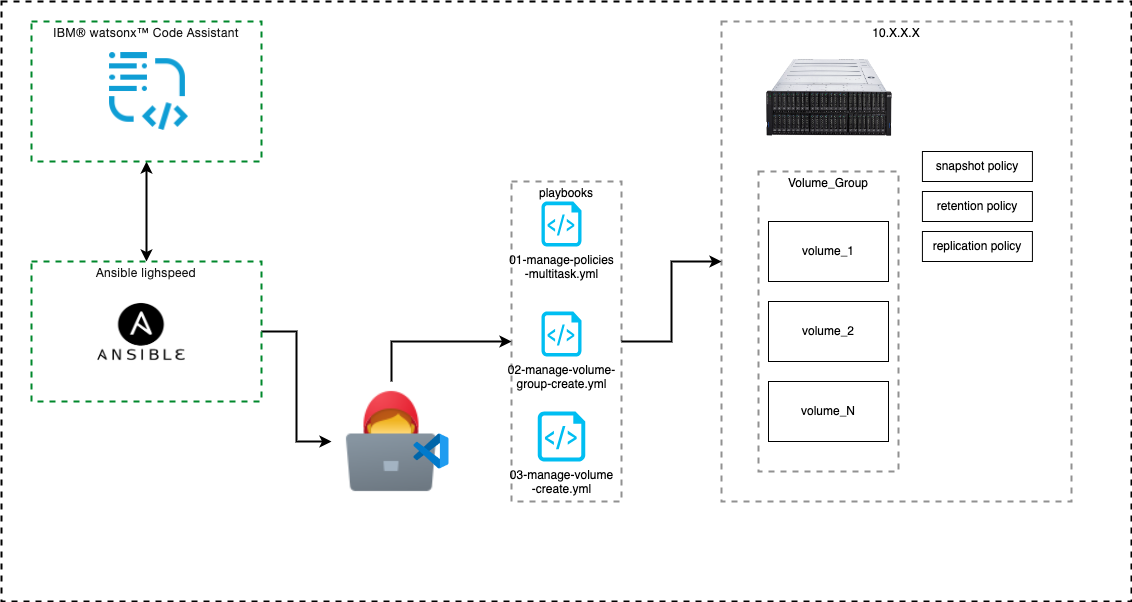

The diagram above was exported from draw.io. Its source (the exported page's mxGraphModel, read from the mxfile embedded in the PNG):
<mxGraphModel dx="1306" dy="854" grid="1" gridSize="10" guides="1" tooltips="1" connect="1" arrows="1" fold="1" page="1" pageScale="1" pageWidth="827" pageHeight="1169" math="0" shadow="0">
  <root>
    <mxCell id="0" />
    <mxCell id="1" parent="0" />
    <mxCell id="q-iXjSPP3DEfRq9x8gzs-13" value="" style="fontStyle=0;verticalAlign=top;align=center;spacingTop=-2;rounded=0;whiteSpace=wrap;html=1;strokeWidth=2;dashed=1;container=1;collapsible=0;expand=0;recursiveResize=0;" parent="1" vertex="1">
      <mxGeometry x="70" y="40" width="1130" height="600" as="geometry" />
    </mxCell>
    <mxCell id="q-iXjSPP3DEfRq9x8gzs-47" value="playbooks" style="fontStyle=0;verticalAlign=top;align=center;spacingTop=-2;fillColor=none;rounded=0;whiteSpace=wrap;html=1;strokeColor=#919191;strokeWidth=2;dashed=1;container=1;collapsible=0;expand=0;recursiveResize=0;" parent="q-iXjSPP3DEfRq9x8gzs-13" vertex="1">
      <mxGeometry x="510" y="180" width="110" height="320" as="geometry" />
    </mxCell>
    <mxCell id="q-iXjSPP3DEfRq9x8gzs-22" style="edgeStyle=orthogonalEdgeStyle;rounded=0;orthogonalLoop=1;jettySize=auto;html=1;strokeWidth=2;startArrow=classic;startFill=1;" parent="q-iXjSPP3DEfRq9x8gzs-13" source="q-iXjSPP3DEfRq9x8gzs-16" target="q-iXjSPP3DEfRq9x8gzs-19" edge="1">
      <mxGeometry relative="1" as="geometry" />
    </mxCell>
    <mxCell id="q-iXjSPP3DEfRq9x8gzs-16" value="&lt;span style=&quot;color: rgb(22, 22, 22); font-family: &amp;quot;IBM Plex Sans VF&amp;quot;, &amp;quot;Helvetica Neue&amp;quot;, Arial, sans-serif; letter-spacing: 0.32px; text-align: left; background-color: rgb(255, 255, 255);&quot;&gt;IBM® watsonx™ Code Assistant&lt;/span&gt;" style="fontStyle=0;verticalAlign=top;align=center;spacingTop=-2;fillColor=default;rounded=0;whiteSpace=wrap;html=1;strokeColor=#00882B;strokeWidth=2;dashed=1;container=1;collapsible=0;expand=0;recursiveResize=0;" parent="q-iXjSPP3DEfRq9x8gzs-13" vertex="1">
      <mxGeometry x="30" y="20" width="230" height="140" as="geometry" />
    </mxCell>
    <mxCell id="q-iXjSPP3DEfRq9x8gzs-17" value="" style="shape=image;verticalLabelPosition=bottom;labelBackgroundColor=default;verticalAlign=top;aspect=fixed;imageAspect=0;image=data:image/png,(base64 omitted: 4064 chars);" parent="q-iXjSPP3DEfRq9x8gzs-16" vertex="1">
      <mxGeometry x="77" y="30" width="80" height="80" as="geometry" />
    </mxCell>
    <mxCell id="q-iXjSPP3DEfRq9x8gzs-49" style="edgeStyle=orthogonalEdgeStyle;rounded=0;orthogonalLoop=1;jettySize=auto;html=1;strokeWidth=2;" parent="q-iXjSPP3DEfRq9x8gzs-13" source="q-iXjSPP3DEfRq9x8gzs-19" target="q-iXjSPP3DEfRq9x8gzs-23" edge="1">
      <mxGeometry relative="1" as="geometry" />
    </mxCell>
    <mxCell id="q-iXjSPP3DEfRq9x8gzs-19" value="&lt;span style=&quot;color: rgb(22, 22, 22); font-family: &amp;quot;IBM Plex Sans VF&amp;quot;, &amp;quot;Helvetica Neue&amp;quot;, Arial, sans-serif; letter-spacing: 0.32px; text-align: left; background-color: rgb(255, 255, 255);&quot;&gt;Ansible lighspeed&lt;/span&gt;" style="fontStyle=0;verticalAlign=top;align=center;spacingTop=-2;fillColor=default;rounded=0;whiteSpace=wrap;html=1;strokeColor=#00882B;strokeWidth=2;dashed=1;container=1;collapsible=0;expand=0;recursiveResize=0;" parent="q-iXjSPP3DEfRq9x8gzs-13" vertex="1">
      <mxGeometry x="30" y="260" width="230" height="140" as="geometry" />
    </mxCell>
    <mxCell id="q-iXjSPP3DEfRq9x8gzs-21" value="" style="shape=image;verticalLabelPosition=bottom;labelBackgroundColor=default;verticalAlign=top;aspect=fixed;imageAspect=0;image=https://www.eloxtech.com/wp-content/uploads/2023/12/ansble.png;" parent="q-iXjSPP3DEfRq9x8gzs-19" vertex="1">
      <mxGeometry x="40" y="30" width="140" height="91" as="geometry" />
    </mxCell>
    <mxCell id="q-iXjSPP3DEfRq9x8gzs-48" style="edgeStyle=orthogonalEdgeStyle;rounded=0;orthogonalLoop=1;jettySize=auto;html=1;exitX=0.5;exitY=0;exitDx=0;exitDy=0;strokeWidth=2;" parent="q-iXjSPP3DEfRq9x8gzs-13" source="q-iXjSPP3DEfRq9x8gzs-23" target="q-iXjSPP3DEfRq9x8gzs-47" edge="1">
      <mxGeometry relative="1" as="geometry" />
    </mxCell>
    <mxCell id="q-iXjSPP3DEfRq9x8gzs-23" value="" style="shape=image;verticalLabelPosition=bottom;labelBackgroundColor=default;verticalAlign=top;aspect=fixed;imageAspect=0;image=data:image/png,(base64 omitted: 4800 chars);" parent="q-iXjSPP3DEfRq9x8gzs-13" vertex="1">
      <mxGeometry x="330" y="380" width="120" height="120" as="geometry" />
    </mxCell>
    <mxCell id="q-iXjSPP3DEfRq9x8gzs-24" value="" style="shape=image;verticalLabelPosition=bottom;labelBackgroundColor=default;verticalAlign=top;aspect=fixed;imageAspect=0;image=https://cdn.icon-icons.com/icons2/2107/PNG/512/file_type_vscode_icon_130084.png;" parent="q-iXjSPP3DEfRq9x8gzs-13" vertex="1">
      <mxGeometry x="410" y="430" width="40" height="40" as="geometry" />
    </mxCell>
    <mxCell id="q-iXjSPP3DEfRq9x8gzs-25" value="10.X.X.X" style="fontStyle=0;verticalAlign=top;align=center;spacingTop=-2;fillColor=default;rounded=0;whiteSpace=wrap;html=1;strokeColor=#919191;strokeWidth=2;dashed=1;container=1;collapsible=0;expand=0;recursiveResize=0;" parent="q-iXjSPP3DEfRq9x8gzs-13" vertex="1">
      <mxGeometry x="720" y="20" width="350" height="480" as="geometry" />
    </mxCell>
    <mxCell id="q-iXjSPP3DEfRq9x8gzs-26" value="" style="shape=image;verticalLabelPosition=bottom;labelBackgroundColor=default;verticalAlign=top;aspect=fixed;imageAspect=0;image=https://www.ibm.com/flashsystem/pricing/static/product-images/FS9500/cartitem.png;" parent="q-iXjSPP3DEfRq9x8gzs-25" vertex="1">
      <mxGeometry x="13.090000000000003" y="30" width="187.83" height="90" as="geometry" />
    </mxCell>
    <mxCell id="q-iXjSPP3DEfRq9x8gzs-27" value="Volume_Group" style="fontStyle=0;verticalAlign=top;align=center;spacingTop=-2;fillColor=none;rounded=0;whiteSpace=wrap;html=1;strokeColor=#919191;strokeWidth=2;dashed=1;container=1;collapsible=0;expand=0;recursiveResize=0;" parent="q-iXjSPP3DEfRq9x8gzs-25" vertex="1">
      <mxGeometry x="37" y="150" width="140" height="300" as="geometry" />
    </mxCell>
    <mxCell id="q-iXjSPP3DEfRq9x8gzs-28" value="volume_1" style="rounded=0;whiteSpace=wrap;html=1;" parent="q-iXjSPP3DEfRq9x8gzs-27" vertex="1">
      <mxGeometry x="10" y="50" width="120" height="60" as="geometry" />
    </mxCell>
    <mxCell id="q-iXjSPP3DEfRq9x8gzs-31" value="volume_2" style="rounded=0;whiteSpace=wrap;html=1;" parent="q-iXjSPP3DEfRq9x8gzs-27" vertex="1">
      <mxGeometry x="10" y="130" width="120" height="60" as="geometry" />
    </mxCell>
    <mxCell id="q-iXjSPP3DEfRq9x8gzs-35" value="volume_N" style="rounded=0;whiteSpace=wrap;html=1;" parent="q-iXjSPP3DEfRq9x8gzs-27" vertex="1">
      <mxGeometry x="10" y="210" width="120" height="60" as="geometry" />
    </mxCell>
    <mxCell id="q-iXjSPP3DEfRq9x8gzs-36" value="snapshot policy" style="rounded=0;whiteSpace=wrap;html=1;" parent="q-iXjSPP3DEfRq9x8gzs-25" vertex="1">
      <mxGeometry x="200.92" y="130" width="110" height="30" as="geometry" />
    </mxCell>
    <mxCell id="q-iXjSPP3DEfRq9x8gzs-37" value="retention policy" style="rounded=0;whiteSpace=wrap;html=1;" parent="q-iXjSPP3DEfRq9x8gzs-25" vertex="1">
      <mxGeometry x="200.92" y="170" width="110" height="30" as="geometry" />
    </mxCell>
    <mxCell id="q-iXjSPP3DEfRq9x8gzs-38" value="replication policy" style="rounded=0;whiteSpace=wrap;html=1;" parent="q-iXjSPP3DEfRq9x8gzs-25" vertex="1">
      <mxGeometry x="200.92" y="210" width="110" height="30" as="geometry" />
    </mxCell>
    <mxCell id="q-iXjSPP3DEfRq9x8gzs-40" value="&lt;span style=&quot;background-color: initial;&quot;&gt;01-manage-policies&lt;br&gt;-multitask.yml&lt;/span&gt;" style="verticalLabelPosition=bottom;html=1;verticalAlign=top;align=center;strokeColor=none;fillColor=#00BEF2;shape=mxgraph.azure.script_file;pointerEvents=1;" parent="q-iXjSPP3DEfRq9x8gzs-13" vertex="1">
      <mxGeometry x="540" y="200" width="40" height="45" as="geometry" />
    </mxCell>
    <mxCell id="q-iXjSPP3DEfRq9x8gzs-41" value="&lt;span style=&quot;background-color: initial;&quot;&gt;02-manage-volume-&lt;br&gt;group-create.yml&lt;/span&gt;" style="verticalLabelPosition=bottom;html=1;verticalAlign=top;align=center;strokeColor=none;fillColor=#00BEF2;shape=mxgraph.azure.script_file;pointerEvents=1;" parent="q-iXjSPP3DEfRq9x8gzs-13" vertex="1">
      <mxGeometry x="540" y="310" width="40" height="45" as="geometry" />
    </mxCell>
    <mxCell id="q-iXjSPP3DEfRq9x8gzs-42" value="&lt;div&gt;03-manage-volume&lt;/div&gt;&lt;div&gt;-create.yml&lt;br&gt;&lt;/div&gt;" style="verticalLabelPosition=bottom;html=1;verticalAlign=top;align=center;strokeColor=none;fillColor=#00BEF2;shape=mxgraph.azure.script_file;pointerEvents=1;" parent="q-iXjSPP3DEfRq9x8gzs-13" vertex="1">
      <mxGeometry x="536.25" y="410" width="47.5" height="50" as="geometry" />
    </mxCell>
    <mxCell id="q-iXjSPP3DEfRq9x8gzs-50" style="edgeStyle=orthogonalEdgeStyle;rounded=0;orthogonalLoop=1;jettySize=auto;html=1;strokeWidth=2;" parent="q-iXjSPP3DEfRq9x8gzs-13" source="q-iXjSPP3DEfRq9x8gzs-47" target="q-iXjSPP3DEfRq9x8gzs-25" edge="1">
      <mxGeometry relative="1" as="geometry" />
    </mxCell>
  </root>
</mxGraphModel>